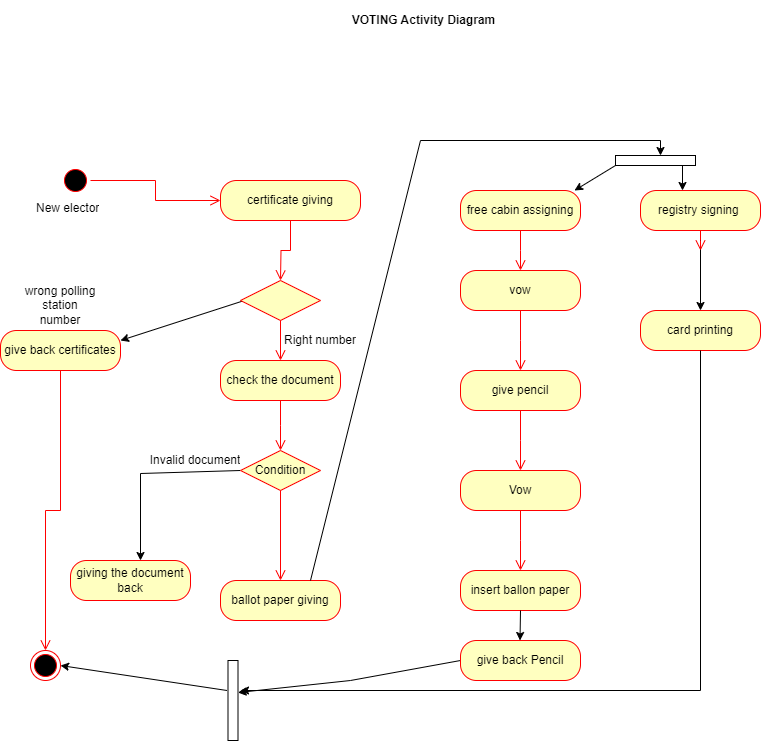

The diagram above was exported from draw.io. Its source (the exported page's mxGraphModel, read from the mxfile embedded in the PNG):
<mxGraphModel dx="880" dy="1584" grid="1" gridSize="10" guides="1" tooltips="1" connect="1" arrows="1" fold="1" page="1" pageScale="1" pageWidth="850" pageHeight="1100" math="0" shadow="0">
  <root>
    <mxCell id="0" />
    <mxCell id="1" parent="0" />
    <mxCell id="zmz1DXHaTSuXKnIKfpTA-4" value="certificate giving" style="rounded=1;whiteSpace=wrap;html=1;arcSize=40;fontColor=#000000;fillColor=#ffffc0;strokeColor=#ff0000;" vertex="1" parent="1">
      <mxGeometry x="260" y="50" width="140" height="40" as="geometry" />
    </mxCell>
    <mxCell id="zmz1DXHaTSuXKnIKfpTA-5" value="" style="edgeStyle=orthogonalEdgeStyle;html=1;verticalAlign=bottom;endArrow=open;endSize=8;strokeColor=#ff0000;rounded=0;" edge="1" source="zmz1DXHaTSuXKnIKfpTA-4" parent="1">
      <mxGeometry relative="1" as="geometry">
        <mxPoint x="320" y="150" as="targetPoint" />
      </mxGeometry>
    </mxCell>
    <mxCell id="zmz1DXHaTSuXKnIKfpTA-7" value="" style="edgeStyle=orthogonalEdgeStyle;html=1;verticalAlign=bottom;endArrow=open;endSize=8;strokeColor=#ff0000;rounded=0;" edge="1" source="zmz1DXHaTSuXKnIKfpTA-6" parent="1">
      <mxGeometry relative="1" as="geometry">
        <mxPoint x="320" y="320" as="targetPoint" />
      </mxGeometry>
    </mxCell>
    <mxCell id="zmz1DXHaTSuXKnIKfpTA-8" value="give back certificates" style="rounded=1;whiteSpace=wrap;html=1;arcSize=40;fontColor=#000000;fillColor=#ffffc0;strokeColor=#ff0000;" vertex="1" parent="1">
      <mxGeometry x="40" y="200" width="120" height="40" as="geometry" />
    </mxCell>
    <mxCell id="zmz1DXHaTSuXKnIKfpTA-9" value="" style="edgeStyle=orthogonalEdgeStyle;html=1;verticalAlign=bottom;endArrow=open;endSize=8;strokeColor=#ff0000;rounded=0;entryX=0.5;entryY=0;entryDx=0;entryDy=0;" edge="1" source="zmz1DXHaTSuXKnIKfpTA-8" parent="1" target="zmz1DXHaTSuXKnIKfpTA-21">
      <mxGeometry relative="1" as="geometry">
        <mxPoint x="100" y="300" as="targetPoint" />
      </mxGeometry>
    </mxCell>
    <mxCell id="zmz1DXHaTSuXKnIKfpTA-14" value="" style="endArrow=classic;html=1;rounded=0;" edge="1" parent="1" source="zmz1DXHaTSuXKnIKfpTA-6">
      <mxGeometry width="50" height="50" relative="1" as="geometry">
        <mxPoint x="319.5" y="185" as="sourcePoint" />
        <mxPoint x="319.5" y="255" as="targetPoint" />
      </mxGeometry>
    </mxCell>
    <mxCell id="zmz1DXHaTSuXKnIKfpTA-6" value="check the document" style="rounded=1;whiteSpace=wrap;html=1;arcSize=40;fontColor=#000000;fillColor=#ffffc0;strokeColor=#ff0000;" vertex="1" parent="1">
      <mxGeometry x="260" y="230" width="120" height="40" as="geometry" />
    </mxCell>
    <mxCell id="zmz1DXHaTSuXKnIKfpTA-17" value="" style="endArrow=classic;html=1;rounded=0;exitX=0;exitY=0.5;exitDx=0;exitDy=0;" edge="1" parent="1" source="zmz1DXHaTSuXKnIKfpTA-77">
      <mxGeometry width="50" height="50" relative="1" as="geometry">
        <mxPoint x="279.9649999999999" y="344.02099999999996" as="sourcePoint" />
        <mxPoint x="180" y="430" as="targetPoint" />
        <Array as="points">
          <mxPoint x="180" y="343" />
        </Array>
      </mxGeometry>
    </mxCell>
    <mxCell id="zmz1DXHaTSuXKnIKfpTA-18" value="" style="endArrow=classic;html=1;rounded=0;exitX=0.029;exitY=0.452;exitDx=0;exitDy=0;exitPerimeter=0;" edge="1" parent="1">
      <mxGeometry width="50" height="50" relative="1" as="geometry">
        <mxPoint x="287.03" y="168.98399999999992" as="sourcePoint" />
        <mxPoint x="160" y="210" as="targetPoint" />
      </mxGeometry>
    </mxCell>
    <mxCell id="zmz1DXHaTSuXKnIKfpTA-19" value="giving the document back" style="rounded=1;whiteSpace=wrap;html=1;arcSize=40;fontColor=#000000;fillColor=#ffffc0;strokeColor=#ff0000;" vertex="1" parent="1">
      <mxGeometry x="110" y="430" width="120" height="40" as="geometry" />
    </mxCell>
    <mxCell id="zmz1DXHaTSuXKnIKfpTA-21" value="" style="ellipse;html=1;shape=endState;fillColor=#000000;strokeColor=#ff0000;" vertex="1" parent="1">
      <mxGeometry x="70" y="520" width="30" height="30" as="geometry" />
    </mxCell>
    <mxCell id="zmz1DXHaTSuXKnIKfpTA-31" value="ballot paper giving" style="rounded=1;whiteSpace=wrap;html=1;arcSize=40;fontColor=#000000;fillColor=#ffffc0;strokeColor=#ff0000;" vertex="1" parent="1">
      <mxGeometry x="260" y="450" width="120" height="40" as="geometry" />
    </mxCell>
    <mxCell id="zmz1DXHaTSuXKnIKfpTA-48" style="edgeStyle=orthogonalEdgeStyle;rounded=0;orthogonalLoop=1;jettySize=auto;html=1;entryX=0.5;entryY=0;entryDx=0;entryDy=0;" edge="1" parent="1" source="zmz1DXHaTSuXKnIKfpTA-33" target="zmz1DXHaTSuXKnIKfpTA-39">
      <mxGeometry relative="1" as="geometry" />
    </mxCell>
    <mxCell id="zmz1DXHaTSuXKnIKfpTA-33" value="registry signing&amp;nbsp;" style="rounded=1;whiteSpace=wrap;html=1;arcSize=40;fontColor=#000000;fillColor=#ffffc0;strokeColor=#ff0000;" vertex="1" parent="1">
      <mxGeometry x="680" y="60" width="120" height="40" as="geometry" />
    </mxCell>
    <mxCell id="zmz1DXHaTSuXKnIKfpTA-34" value="" style="edgeStyle=orthogonalEdgeStyle;html=1;verticalAlign=bottom;endArrow=open;endSize=8;strokeColor=#ff0000;rounded=0;" edge="1" source="zmz1DXHaTSuXKnIKfpTA-33" parent="1">
      <mxGeometry relative="1" as="geometry">
        <mxPoint x="740" y="120" as="targetPoint" />
      </mxGeometry>
    </mxCell>
    <mxCell id="zmz1DXHaTSuXKnIKfpTA-35" value="free cabin assigning" style="rounded=1;whiteSpace=wrap;html=1;arcSize=40;fontColor=#000000;fillColor=#ffffc0;strokeColor=#ff0000;" vertex="1" parent="1">
      <mxGeometry x="500" y="60" width="120" height="40" as="geometry" />
    </mxCell>
    <mxCell id="zmz1DXHaTSuXKnIKfpTA-36" value="" style="edgeStyle=orthogonalEdgeStyle;html=1;verticalAlign=bottom;endArrow=open;endSize=8;strokeColor=#ff0000;rounded=0;" edge="1" source="zmz1DXHaTSuXKnIKfpTA-35" parent="1">
      <mxGeometry relative="1" as="geometry">
        <mxPoint x="560" y="140" as="targetPoint" />
      </mxGeometry>
    </mxCell>
    <mxCell id="zmz1DXHaTSuXKnIKfpTA-37" value="vow" style="rounded=1;whiteSpace=wrap;html=1;arcSize=40;fontColor=#000000;fillColor=#ffffc0;strokeColor=#ff0000;" vertex="1" parent="1">
      <mxGeometry x="500" y="140" width="120" height="40" as="geometry" />
    </mxCell>
    <mxCell id="zmz1DXHaTSuXKnIKfpTA-38" value="" style="edgeStyle=orthogonalEdgeStyle;html=1;verticalAlign=bottom;endArrow=open;endSize=8;strokeColor=#ff0000;rounded=0;" edge="1" source="zmz1DXHaTSuXKnIKfpTA-37" parent="1">
      <mxGeometry relative="1" as="geometry">
        <mxPoint x="560" y="240" as="targetPoint" />
      </mxGeometry>
    </mxCell>
    <mxCell id="zmz1DXHaTSuXKnIKfpTA-39" value="card printing" style="rounded=1;whiteSpace=wrap;html=1;arcSize=40;fontColor=#000000;fillColor=#ffffc0;strokeColor=#ff0000;" vertex="1" parent="1">
      <mxGeometry x="680" y="180" width="120" height="40" as="geometry" />
    </mxCell>
    <mxCell id="zmz1DXHaTSuXKnIKfpTA-41" value="give pencil" style="rounded=1;whiteSpace=wrap;html=1;arcSize=40;fontColor=#000000;fillColor=#ffffc0;strokeColor=#ff0000;" vertex="1" parent="1">
      <mxGeometry x="500" y="240" width="120" height="40" as="geometry" />
    </mxCell>
    <mxCell id="zmz1DXHaTSuXKnIKfpTA-42" value="" style="edgeStyle=orthogonalEdgeStyle;html=1;verticalAlign=bottom;endArrow=open;endSize=8;strokeColor=#ff0000;rounded=0;" edge="1" source="zmz1DXHaTSuXKnIKfpTA-41" parent="1">
      <mxGeometry relative="1" as="geometry">
        <mxPoint x="560" y="340" as="targetPoint" />
      </mxGeometry>
    </mxCell>
    <mxCell id="zmz1DXHaTSuXKnIKfpTA-43" value="Vow" style="rounded=1;whiteSpace=wrap;html=1;arcSize=40;fontColor=#000000;fillColor=#ffffc0;strokeColor=#ff0000;" vertex="1" parent="1">
      <mxGeometry x="500" y="340" width="120" height="40" as="geometry" />
    </mxCell>
    <mxCell id="zmz1DXHaTSuXKnIKfpTA-44" value="" style="edgeStyle=orthogonalEdgeStyle;html=1;verticalAlign=bottom;endArrow=open;endSize=8;strokeColor=#ff0000;rounded=0;" edge="1" source="zmz1DXHaTSuXKnIKfpTA-43" parent="1">
      <mxGeometry relative="1" as="geometry">
        <mxPoint x="560" y="440" as="targetPoint" />
      </mxGeometry>
    </mxCell>
    <mxCell id="zmz1DXHaTSuXKnIKfpTA-45" value="insert ballon paper" style="rounded=1;whiteSpace=wrap;html=1;arcSize=40;fontColor=#000000;fillColor=#ffffc0;strokeColor=#ff0000;" vertex="1" parent="1">
      <mxGeometry x="500" y="440" width="120" height="40" as="geometry" />
    </mxCell>
    <mxCell id="zmz1DXHaTSuXKnIKfpTA-49" value="" style="html=1;points=[[0,0,0,0,5],[0,1,0,0,-5],[1,0,0,0,5],[1,1,0,0,-5]];perimeter=orthogonalPerimeter;outlineConnect=0;targetShapes=umlLifeline;portConstraint=eastwest;newEdgeStyle={&quot;curved&quot;:0,&quot;rounded&quot;:0};" vertex="1" parent="1">
      <mxGeometry x="267.5" y="530" width="10" height="80" as="geometry" />
    </mxCell>
    <mxCell id="zmz1DXHaTSuXKnIKfpTA-50" value="" style="endArrow=classic;html=1;rounded=0;entryX=1;entryY=0.5;entryDx=0;entryDy=0;exitX=-0.1;exitY=0.375;exitDx=0;exitDy=0;exitPerimeter=0;" edge="1" parent="1" source="zmz1DXHaTSuXKnIKfpTA-49" target="zmz1DXHaTSuXKnIKfpTA-21">
      <mxGeometry width="50" height="50" relative="1" as="geometry">
        <mxPoint x="240" y="570" as="sourcePoint" />
        <mxPoint x="190" y="550" as="targetPoint" />
      </mxGeometry>
    </mxCell>
    <mxCell id="zmz1DXHaTSuXKnIKfpTA-51" value="" style="endArrow=classic;html=1;rounded=0;entryX=1.733;entryY=0.638;entryDx=0;entryDy=0;entryPerimeter=0;exitX=0;exitY=0.5;exitDx=0;exitDy=0;" edge="1" parent="1" source="zmz1DXHaTSuXKnIKfpTA-69">
      <mxGeometry width="50" height="50" relative="1" as="geometry">
        <mxPoint x="460" y="520" as="sourcePoint" />
        <mxPoint x="277.49999999999994" y="562.04" as="targetPoint" />
        <Array as="points">
          <mxPoint x="390" y="550" />
        </Array>
      </mxGeometry>
    </mxCell>
    <mxCell id="zmz1DXHaTSuXKnIKfpTA-52" value="" style="endArrow=classic;html=1;rounded=0;exitX=0.5;exitY=1;exitDx=0;exitDy=0;" edge="1" parent="1" source="zmz1DXHaTSuXKnIKfpTA-39">
      <mxGeometry width="50" height="50" relative="1" as="geometry">
        <mxPoint x="730" y="320" as="sourcePoint" />
        <mxPoint x="280" y="560" as="targetPoint" />
        <Array as="points">
          <mxPoint x="740" y="560" />
        </Array>
      </mxGeometry>
    </mxCell>
    <mxCell id="zmz1DXHaTSuXKnIKfpTA-53" value="" style="endArrow=classic;html=1;rounded=0;exitX=0.75;exitY=0;exitDx=0;exitDy=0;" edge="1" parent="1" source="zmz1DXHaTSuXKnIKfpTA-31" target="zmz1DXHaTSuXKnIKfpTA-54">
      <mxGeometry width="50" height="50" relative="1" as="geometry">
        <mxPoint x="360" y="440" as="sourcePoint" />
        <mxPoint x="690" y="10" as="targetPoint" />
        <Array as="points">
          <mxPoint x="460" y="10" />
          <mxPoint x="700" y="10" />
        </Array>
      </mxGeometry>
    </mxCell>
    <mxCell id="zmz1DXHaTSuXKnIKfpTA-55" value="" style="endArrow=classic;html=1;rounded=0;" edge="1" parent="1" source="zmz1DXHaTSuXKnIKfpTA-54" target="zmz1DXHaTSuXKnIKfpTA-35">
      <mxGeometry width="50" height="50" relative="1" as="geometry">
        <mxPoint x="580" y="10" as="sourcePoint" />
        <mxPoint x="680" y="20" as="targetPoint" />
      </mxGeometry>
    </mxCell>
    <mxCell id="zmz1DXHaTSuXKnIKfpTA-56" value="" style="endArrow=classic;html=1;rounded=0;" edge="1" parent="1" source="zmz1DXHaTSuXKnIKfpTA-54" target="zmz1DXHaTSuXKnIKfpTA-33">
      <mxGeometry width="50" height="50" relative="1" as="geometry">
        <mxPoint x="710" y="30" as="sourcePoint" />
        <mxPoint x="630" y="80" as="targetPoint" />
      </mxGeometry>
    </mxCell>
    <mxCell id="zmz1DXHaTSuXKnIKfpTA-57" value="" style="endArrow=classic;html=1;rounded=0;" edge="1" parent="1" target="zmz1DXHaTSuXKnIKfpTA-54">
      <mxGeometry width="50" height="50" relative="1" as="geometry">
        <mxPoint x="710" y="30" as="sourcePoint" />
        <mxPoint x="728" y="60" as="targetPoint" />
      </mxGeometry>
    </mxCell>
    <mxCell id="zmz1DXHaTSuXKnIKfpTA-54" value="" style="html=1;points=[[0,0,0,0,5],[0,1,0,0,-5],[1,0,0,0,5],[1,1,0,0,-5]];perimeter=orthogonalPerimeter;outlineConnect=0;targetShapes=umlLifeline;portConstraint=eastwest;newEdgeStyle={&quot;curved&quot;:0,&quot;rounded&quot;:0};rotation=90;" vertex="1" parent="1">
      <mxGeometry x="690" y="-10" width="10" height="80" as="geometry" />
    </mxCell>
    <UserObject label="Right number" placeholders="1" name="Variable" id="zmz1DXHaTSuXKnIKfpTA-60">
      <mxCell style="text;html=1;strokeColor=none;fillColor=none;align=center;verticalAlign=middle;whiteSpace=wrap;overflow=hidden;" vertex="1" parent="1">
        <mxGeometry x="320" y="200" width="80" height="20" as="geometry" />
      </mxCell>
    </UserObject>
    <UserObject label="Invalid document" placeholders="1" name="Variable" id="zmz1DXHaTSuXKnIKfpTA-61">
      <mxCell style="text;html=1;strokeColor=none;fillColor=none;align=center;verticalAlign=middle;whiteSpace=wrap;overflow=hidden;" vertex="1" parent="1">
        <mxGeometry x="180" y="320" width="110" height="20" as="geometry" />
      </mxCell>
    </UserObject>
    <UserObject label="wrong polling station number" placeholders="1" name="Variable" id="zmz1DXHaTSuXKnIKfpTA-62">
      <mxCell style="text;html=1;strokeColor=none;fillColor=none;align=center;verticalAlign=middle;whiteSpace=wrap;overflow=hidden;" vertex="1" parent="1">
        <mxGeometry x="60" y="150" width="80" height="50" as="geometry" />
      </mxCell>
    </UserObject>
    <mxCell id="zmz1DXHaTSuXKnIKfpTA-63" value="" style="ellipse;html=1;shape=startState;fillColor=#000000;strokeColor=#ff0000;" vertex="1" parent="1">
      <mxGeometry x="100" y="35" width="30" height="30" as="geometry" />
    </mxCell>
    <mxCell id="zmz1DXHaTSuXKnIKfpTA-64" value="" style="edgeStyle=orthogonalEdgeStyle;html=1;verticalAlign=bottom;endArrow=open;endSize=8;strokeColor=#ff0000;rounded=0;entryX=0;entryY=0.5;entryDx=0;entryDy=0;" edge="1" source="zmz1DXHaTSuXKnIKfpTA-63" parent="1" target="zmz1DXHaTSuXKnIKfpTA-4">
      <mxGeometry relative="1" as="geometry">
        <mxPoint x="115" y="125" as="targetPoint" />
      </mxGeometry>
    </mxCell>
    <mxCell id="zmz1DXHaTSuXKnIKfpTA-65" value="New elector" style="text;strokeColor=none;fillColor=none;align=left;verticalAlign=top;spacingLeft=4;spacingRight=4;overflow=hidden;rotatable=0;points=[[0,0.5],[1,0.5]];portConstraint=eastwest;whiteSpace=wrap;html=1;" vertex="1" parent="1">
      <mxGeometry x="70" y="64" width="100" height="26" as="geometry" />
    </mxCell>
    <mxCell id="zmz1DXHaTSuXKnIKfpTA-66" value="VOTING Activity Diagram" style="text;align=center;fontStyle=1;verticalAlign=middle;spacingLeft=3;spacingRight=3;strokeColor=none;rotatable=0;points=[[0,0.5],[1,0.5]];portConstraint=eastwest;html=1;" vertex="1" parent="1">
      <mxGeometry x="345" y="-130" width="235" height="40" as="geometry" />
    </mxCell>
    <mxCell id="zmz1DXHaTSuXKnIKfpTA-69" value="give back Pencil" style="rounded=1;whiteSpace=wrap;html=1;arcSize=40;fontColor=#000000;fillColor=#ffffc0;strokeColor=#ff0000;" vertex="1" parent="1">
      <mxGeometry x="500" y="510" width="120" height="40" as="geometry" />
    </mxCell>
    <mxCell id="zmz1DXHaTSuXKnIKfpTA-71" value="" style="endArrow=classic;html=1;rounded=0;" edge="1" parent="1">
      <mxGeometry width="50" height="50" relative="1" as="geometry">
        <mxPoint x="560" y="480" as="sourcePoint" />
        <mxPoint x="559.5" y="510" as="targetPoint" />
      </mxGeometry>
    </mxCell>
    <mxCell id="zmz1DXHaTSuXKnIKfpTA-72" value="" style="rhombus;whiteSpace=wrap;html=1;fontColor=#000000;fillColor=#ffffc0;strokeColor=#ff0000;" vertex="1" parent="1">
      <mxGeometry x="280" y="150" width="80" height="40" as="geometry" />
    </mxCell>
    <mxCell id="zmz1DXHaTSuXKnIKfpTA-74" value="" style="edgeStyle=orthogonalEdgeStyle;html=1;align=left;verticalAlign=top;endArrow=open;endSize=8;strokeColor=#ff0000;rounded=0;entryX=0.5;entryY=0;entryDx=0;entryDy=0;" edge="1" source="zmz1DXHaTSuXKnIKfpTA-72" parent="1" target="zmz1DXHaTSuXKnIKfpTA-6">
      <mxGeometry y="-40" relative="1" as="geometry">
        <mxPoint x="260" y="220" as="targetPoint" />
        <mxPoint as="offset" />
      </mxGeometry>
    </mxCell>
    <mxCell id="zmz1DXHaTSuXKnIKfpTA-77" value="Condition" style="rhombus;whiteSpace=wrap;html=1;fontColor=#000000;fillColor=#ffffc0;strokeColor=#ff0000;" vertex="1" parent="1">
      <mxGeometry x="280" y="320" width="80" height="40" as="geometry" />
    </mxCell>
    <mxCell id="zmz1DXHaTSuXKnIKfpTA-79" value="" style="edgeStyle=orthogonalEdgeStyle;html=1;align=left;verticalAlign=top;endArrow=open;endSize=8;strokeColor=#ff0000;rounded=0;entryX=0.5;entryY=0;entryDx=0;entryDy=0;" edge="1" source="zmz1DXHaTSuXKnIKfpTA-77" parent="1" target="zmz1DXHaTSuXKnIKfpTA-31">
      <mxGeometry x="-1" relative="1" as="geometry">
        <mxPoint x="310" y="420" as="targetPoint" />
        <Array as="points" />
      </mxGeometry>
    </mxCell>
  </root>
</mxGraphModel>